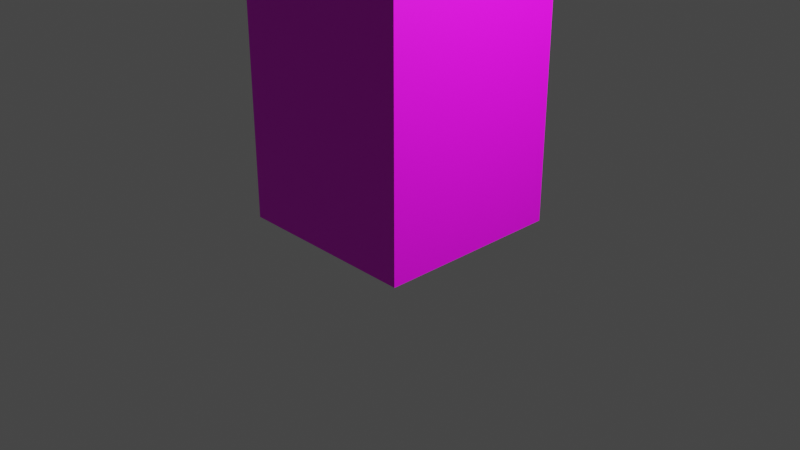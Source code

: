# Source: Building1.blend  (saved by Blender 2.80.75; exported with 4.5.12 LTS)
import bpy
from mathutils import Matrix  # noqa: F401  (used for matrix-valued properties, if any)

bpy.ops.wm.read_factory_settings(use_empty=True)
scene = bpy.context.scene
scene.name = 'Scene'

# ---- collections
col_collection = bpy.data.collections.new('Collection'); scene.collection.children.link(col_collection)

# ---- images (referenced by path relative to the original .blend; pixels are not part of the script)
import os
ASSET_DIR = os.environ.get("B2B_ASSET_DIR", "")  # directory of the original .blend (textures are referenced by path, not embedded)
HERE = os.path.dirname(os.path.abspath(__file__))  # packed textures are extracted next to this script under _unpacked/

def load_image(name, relpath, width, height, colorspace="sRGB"):
    """Load a texture the original file referenced (path relative to the .blend, or extracted next to this script)."""
    p = next((c for c in (os.path.join(HERE, relpath), os.path.join(ASSET_DIR, relpath)) if relpath and os.path.exists(c)), "")
    if p:
        img = bpy.data.images.load(p, check_existing=True)
        img.name = name
    else:  # same state as the original file: an image datablock whose file is absent (Cycles renders it pink)
        img = bpy.data.images.new(name, width, height)
        img.source = "FILE"
        img.filepath = "//" + (relpath or name)
    img.colorspace_settings.name = colorspace
    return img
img_window_png = load_image('Window.png', 'Window.png', 1024, 1024, 'sRGB')

# ---- materials (node trees are filled in below, after node groups)
mat_material_001 = bpy.data.materials.new('Material.001')
mat_material_001.use_transparent_shadow = False
mat_material_001.roughness = 0.5

# ---- material node trees
mat_material_001.use_nodes = True; mat_material_001.node_tree.nodes.clear()
_N = mat_material_001.node_tree.nodes; _L = mat_material_001.node_tree.links
n0 = _N.new('ShaderNodeOutputMaterial'); n0.name = 'Material Output'; n0.location = (300, 300)
n1 = _N.new('ShaderNodeBsdfPrincipled'); n1.name = 'Principled BSDF'; n1.location = (10, 300)
n1.distribution = 'GGX'
n1.subsurface_method = 'BURLEY'
n1.inputs[3].default_value = 1.45
n1.inputs[27].default_value = (0.0, 0.0, 0.0, 1.0)
n1.inputs[28].default_value = 1.0
n2 = _N.new('ShaderNodeNormalMap'); n2.name = 'Normal Map'; n2.location = (-300, -300)
n2.label = 'Normal/Map'
n2.inputs[0].default_value = 0.14
n3 = _N.new('ShaderNodeTexImage'); n3.name = 'Image Texture'; n3.location = (-300, 600)
n3.image = img_window_png
_L.new(n1.outputs[0], n0.inputs[0])
_L.new(n2.outputs[0], n1.inputs[5])
_L.new(n3.outputs[0], n1.inputs[0])
n0.is_active_output = True

# ---- world
world_world = bpy.data.worlds.new('World'); scene.world = world_world
world_world.use_nodes = True; world_world.node_tree.nodes.clear()
_N = world_world.node_tree.nodes; _L = world_world.node_tree.links
n0 = _N.new('ShaderNodeOutputWorld'); n0.name = 'World Output'; n0.location = (300, 300)
n1 = _N.new('ShaderNodeBackground'); n1.name = 'Background'; n1.location = (10, 300)
n1.inputs[0].default_value = (0.05088, 0.05088, 0.05088, 1.0)
_L.new(n1.outputs[0], n0.inputs[0])
n0.is_active_output = True
world_world.color = (0.05088, 0.05088, 0.05088)
world_world.use_sun_shadow = False
world_world.sun_shadow_jitter_overblur = 0.0

# ---- cameras
cam_camera = bpy.data.cameras.new('Camera')
cam_camera.clip_end = 100.0
cam_camera.ortho_scale = 7.314
cam_camera_001 = bpy.data.cameras.new('Camera.001')
cam_camera_001.clip_end = 100.0
cam_camera_001.ortho_scale = 7.314

# ---- lights
light_light = bpy.data.lights.new('Light', 'POINT')
light_light.transmission_factor = 0.0
light_light.energy = 1000.0
light_light.shadow_soft_size = 0.1
light_light.shadow_maximum_resolution = 0.006
light_light.use_absolute_resolution = True
light_light_001 = bpy.data.lights.new('Light.001', 'POINT')
light_light_001.transmission_factor = 0.0
light_light_001.energy = 1000.0
light_light_001.shadow_soft_size = 0.25
light_light_001.shadow_maximum_resolution = 0.006
light_light_001.use_absolute_resolution = True

# ---- meshes
me_cube_002 = bpy.data.meshes.new('Cube.002')
me_cube_002.from_pydata([(-1.0, -1.0, 0.0), (-1.0, -1.0, 12.0), (-1.0, 1.0, 0.0), (-1.0, 1.0, 12.0), (1.0, -1.0, 0.0), (1.0, -1.0, 12.0), (1.0, 1.0, 0.0), (1.0, 1.0, 12.0)], [], [(0, 1, 3, 2), (2, 3, 7, 6), (6, 7, 5, 4), (4, 5, 1, 0), (2, 6, 4, 0), (7, 3, 1, 5)])
me_cube_002.polygons.foreach_set('use_smooth', [True] * 6)
_k = set([(0, 1), (0, 2), (0, 4), (1, 3), (1, 5), (2, 3), (2, 6), (3, 7), (4, 5), (4, 6), (5, 7), (6, 7)])
me_cube_002.attributes.new('sharp_edge', 'BOOLEAN', 'EDGE').data.foreach_set('value', [ (min(e.vertices), max(e.vertices)) in _k for e in me_cube_002.edges])
_uv = me_cube_002.uv_layers.new(name='UVMap')
_uv.uv.foreach_set('vector', [2.027e-07, 1.0, 0.0, 0.0, 1.0, 0.0, 1.0, 1.0, 1.0, 0.0, 1.0, 1.0, 1.192e-07, 1.0, -1.192e-07, 2.492e-08, 1.0, 1.341e-08, 1.0, 1.0, 0.0, 1.0, 0.0, 0.0, 5.96e-08, 1.0, -5.96e-08, 0.0, 1.0, 0.0, 1.0, 1.0, 0.02358, 0.006182, 0.02358, 0.003818, 0.02642, 0.003818, 0.02642, 0.006182, 0.02642, 0.003818, 0.02642, 0.006182, 0.02358, 0.006182, 0.02358, 0.003818])
me_cube_002.materials.append(mat_material_001)
me_cube_002.use_remesh_preserve_volume = False
me_cube_002.use_remesh_preserve_attributes = False
me_cube_002.use_mirror_vertex_groups = False
me_cube_002.update()
me_cube_002.normals_split_custom_set([tuple(v) for v in zip(*[iter([-1.0, 0.0, 0.0, -1.0, 0.0, 0.0, -1.0, 0.0, 0.0, -1.0, 0.0, 0.0, 0.0, 1.0, 0.0, 0.0, 1.0, 0.0, 0.0, 1.0, 0.0, 0.0, 1.0, 0.0, 1.0, 0.0, 0.0, 1.0, 0.0, 0.0, 1.0, 0.0, 0.0, 1.0, 0.0, 0.0, 0.0, -1.0, 0.0, 0.0, -1.0, 0.0, 0.0, -1.0, 0.0, 0.0, -1.0, 0.0, 0.0, 0.0, -1.0, 0.0, 0.0, -1.0, 0.0, 0.0, -1.0, 0.0, 0.0, -1.0, 0.0, 0.0, 1.0, 0.0, 0.0, 1.0, 0.0, 0.0, 1.0, 0.0, 0.0, 1.0])] * 3)])

# ---- objects
ob_light = bpy.data.objects.new('Light', light_light)
ob_camera = bpy.data.objects.new('Camera', cam_camera)
ob_light_001 = bpy.data.objects.new('Light.001', light_light_001)
ob_camera_001 = bpy.data.objects.new('Camera.001', cam_camera_001)
ob_cube = bpy.data.objects.new('Cube', me_cube_002)

# ---- transforms, parenting, visibility, modifiers, constraints
ob_light.location = (4.076, 1.005, 5.904)
ob_light.rotation_euler = (0.6503, 0.05522, 1.866)
ob_light.lock_rotations_4d = False
ob_light.empty_display_type = 'ARROWS'
ob_light.color = (0.0, 0.0, 0.0, 0.0)
ob_light.lineart.crease_threshold = 0.0
ob_camera.location = (7.359, -6.926, 4.958)
ob_camera.rotation_euler = (1.109, 0.0, 0.8149)
ob_camera.lock_rotations_4d = False
ob_camera.empty_display_type = 'ARROWS'
ob_camera.color = (0.0, 0.0, 0.0, 0.0)
ob_camera.display_type = 'WIRE'
ob_camera.lineart.crease_threshold = 0.0
ob_light_001.location = (4.076, 1.005, 5.904)
ob_light_001.rotation_euler = (0.6503, 0.05522, 1.866)
ob_light_001.color = (0.8, 0.8, 0.8, 1.0)
ob_light_001.lineart.crease_threshold = 0.0
ob_camera_001.location = (7.359, -6.926, 4.958)
ob_camera_001.rotation_euler = (1.109, 9.305e-08, 0.8149)
ob_camera_001.scale = (1.0, 1.0, 1.0)
ob_camera_001.color = (0.8, 0.8, 0.8, 1.0)
ob_camera_001.lineart.crease_threshold = 0.0
ob_cube.location = (0.0, 0.0, 0.0)
ob_cube.rotation_euler = (-1.629e-07, 0.0, 0.0)
ob_cube.color = (0.8, 0.8, 0.8, 1.0)
ob_cube.lineart.crease_threshold = 0.0

# ---- collection membership
col_collection.objects.link(ob_light)
col_collection.objects.link(ob_camera)
col_collection.objects.link(ob_light_001)
col_collection.objects.link(ob_camera_001)
col_collection.objects.link(ob_cube)

# ---- scene / render settings (as saved in the file)
scene.camera = ob_camera
scene.frame_start = 1; scene.frame_end = 250; scene.frame_set(1)
scene.render.engine = 'BLENDER_EEVEE_NEXT'
scene.cycles.use_denoising = False
scene.cycles.samples = 128
scene.cycles.sampling_pattern = 'TABULATED_SOBOL'
scene.cycles.use_adaptive_sampling = False
scene.cycles.use_light_tree = False
scene.view_settings.view_transform = 'Filmic'
bpy.context.view_layer.update()
